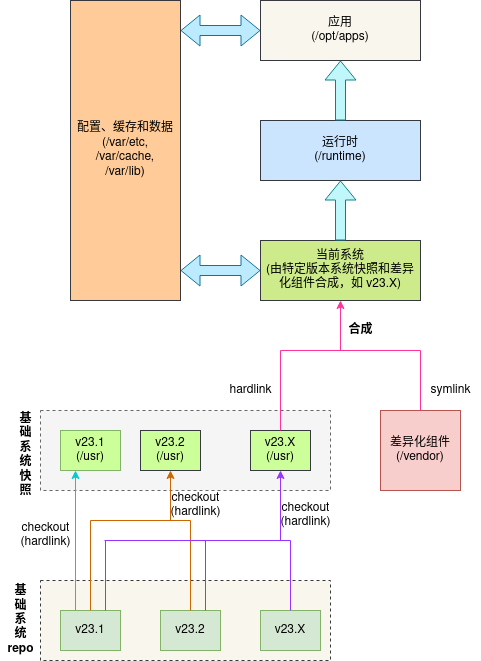

The diagram above was exported from draw.io. Its source (the exported page's mxGraphModel, read from the mxfile embedded in the PNG):
<mxGraphModel dx="1204" dy="1896" grid="1" gridSize="10" guides="1" tooltips="1" connect="1" arrows="1" fold="1" page="1" pageScale="1" pageWidth="827" pageHeight="1169" math="0" shadow="0">
  <root>
    <mxCell id="0" />
    <mxCell id="1" parent="0" />
    <mxCell id="31" value="" style="rounded=0;whiteSpace=wrap;html=1;dashed=1;fillColor=#f5f5f5;fontColor=#333333;strokeColor=#666666;" vertex="1" parent="1">
      <mxGeometry x="140" y="160" width="290" height="80" as="geometry" />
    </mxCell>
    <mxCell id="29" value="" style="rounded=0;whiteSpace=wrap;html=1;dashed=1;fillColor=#f9f7ed;strokeColor=#36393d;" vertex="1" parent="1">
      <mxGeometry x="140" y="330" width="290" height="80" as="geometry" />
    </mxCell>
    <mxCell id="2" value="&lt;div&gt;v23.1&lt;/div&gt;" style="rounded=0;whiteSpace=wrap;html=1;fillColor=#d5e8d4;strokeColor=#82b366;" vertex="1" parent="1">
      <mxGeometry x="160" y="360" width="60" height="40" as="geometry" />
    </mxCell>
    <mxCell id="3" value="&lt;div&gt;差异化组件&lt;/div&gt;&lt;div&gt;(/vendor)&lt;br&gt;&lt;/div&gt;" style="rounded=0;whiteSpace=wrap;html=1;fillColor=#f8cecc;strokeColor=#b85450;" vertex="1" parent="1">
      <mxGeometry x="480" y="160" width="80" height="80" as="geometry" />
    </mxCell>
    <mxCell id="5" value="&lt;div&gt;运行时&lt;/div&gt;&lt;div&gt;(/runtime)&lt;br&gt;&lt;/div&gt;" style="rounded=0;whiteSpace=wrap;html=1;fillColor=#cce5ff;strokeColor=#36393d;" vertex="1" parent="1">
      <mxGeometry x="360" y="-130" width="160" height="60" as="geometry" />
    </mxCell>
    <mxCell id="6" value="&lt;div&gt;应用&lt;/div&gt;&lt;div&gt;(/opt/apps)&lt;br&gt;&lt;/div&gt;" style="rounded=0;whiteSpace=wrap;html=1;fillColor=#f9f7ed;strokeColor=#36393d;" vertex="1" parent="1">
      <mxGeometry x="360" y="-250" width="160" height="60" as="geometry" />
    </mxCell>
    <mxCell id="7" value="&lt;div&gt;配置、缓存和数据&lt;/div&gt;&lt;div&gt;(/var/etc,&lt;/div&gt;&lt;div&gt;/var/cache,&lt;/div&gt;&lt;div&gt;/var/lib)&lt;br&gt;&lt;/div&gt;" style="rounded=0;whiteSpace=wrap;html=1;fillColor=#ffcc99;strokeColor=#36393d;" vertex="1" parent="1">
      <mxGeometry x="170" y="-250" width="110" height="300" as="geometry" />
    </mxCell>
    <mxCell id="8" value="&lt;div&gt;v23.2&lt;/div&gt;" style="rounded=0;whiteSpace=wrap;html=1;fillColor=#d5e8d4;strokeColor=#82b366;" vertex="1" parent="1">
      <mxGeometry x="260" y="360" width="60" height="40" as="geometry" />
    </mxCell>
    <mxCell id="9" value="&lt;div&gt;v23.X&lt;/div&gt;" style="rounded=0;whiteSpace=wrap;html=1;fillColor=#d5e8d4;strokeColor=#82b366;" vertex="1" parent="1">
      <mxGeometry x="360" y="360" width="60" height="40" as="geometry" />
    </mxCell>
    <mxCell id="10" value="&lt;div&gt;v23.1&lt;/div&gt;(/usr)" style="rounded=0;whiteSpace=wrap;html=1;fillColor=#CCFF99;strokeColor=#82b366;" vertex="1" parent="1">
      <mxGeometry x="160" y="180" width="60" height="40" as="geometry" />
    </mxCell>
    <mxCell id="15" value="" style="endArrow=classic;html=1;rounded=0;entryX=0.25;entryY=1;entryDx=0;entryDy=0;strokeColor=#00CCCC;exitX=0.25;exitY=0;exitDx=0;exitDy=0;" edge="1" parent="1" source="2" target="10">
      <mxGeometry width="50" height="50" relative="1" as="geometry">
        <mxPoint x="240" y="280" as="sourcePoint" />
        <mxPoint x="440" y="360" as="targetPoint" />
      </mxGeometry>
    </mxCell>
    <mxCell id="17" value="&lt;div&gt;v23.2&lt;/div&gt;&lt;div&gt;(/usr)&lt;br&gt;&lt;/div&gt;" style="rounded=0;whiteSpace=wrap;html=1;fillColor=#CCFF99;strokeColor=#36393d;" vertex="1" parent="1">
      <mxGeometry x="240" y="180" width="60" height="40" as="geometry" />
    </mxCell>
    <mxCell id="18" value="" style="endArrow=none;html=1;rounded=0;exitX=0.5;exitY=0;exitDx=0;exitDy=0;strokeColor=#CC6600;" edge="1" parent="1" source="2">
      <mxGeometry width="50" height="50" relative="1" as="geometry">
        <mxPoint x="200" y="370" as="sourcePoint" />
        <mxPoint x="190" y="270" as="targetPoint" />
      </mxGeometry>
    </mxCell>
    <mxCell id="19" value="" style="endArrow=none;html=1;rounded=0;exitX=0.5;exitY=0;exitDx=0;exitDy=0;strokeColor=#CC6600;" edge="1" parent="1" source="8">
      <mxGeometry width="50" height="50" relative="1" as="geometry">
        <mxPoint x="300" y="370" as="sourcePoint" />
        <mxPoint x="290" y="270" as="targetPoint" />
      </mxGeometry>
    </mxCell>
    <mxCell id="20" value="" style="endArrow=none;html=1;rounded=0;strokeColor=#CC6600;" edge="1" parent="1">
      <mxGeometry width="50" height="50" relative="1" as="geometry">
        <mxPoint x="290" y="270" as="sourcePoint" />
        <mxPoint x="190" y="270" as="targetPoint" />
      </mxGeometry>
    </mxCell>
    <mxCell id="21" value="" style="endArrow=classic;html=1;rounded=0;entryX=0.5;entryY=1;entryDx=0;entryDy=0;strokeColor=#CC6600;" edge="1" parent="1" target="17">
      <mxGeometry width="50" height="50" relative="1" as="geometry">
        <mxPoint x="270" y="270" as="sourcePoint" />
        <mxPoint x="250" y="230" as="targetPoint" />
      </mxGeometry>
    </mxCell>
    <mxCell id="23" value="&lt;div&gt;v23.X&lt;/div&gt;&lt;div&gt;(/usr)&lt;br&gt;&lt;/div&gt;" style="rounded=0;whiteSpace=wrap;html=1;fillColor=#CCFF99;strokeColor=#36393d;" vertex="1" parent="1">
      <mxGeometry x="350" y="180" width="60" height="40" as="geometry" />
    </mxCell>
    <mxCell id="24" value="" style="endArrow=none;html=1;rounded=0;exitX=0.5;exitY=0;exitDx=0;exitDy=0;strokeColor=#9933FF;" edge="1" parent="1" source="9">
      <mxGeometry width="50" height="50" relative="1" as="geometry">
        <mxPoint x="300" y="370" as="sourcePoint" />
        <mxPoint x="390" y="290" as="targetPoint" />
      </mxGeometry>
    </mxCell>
    <mxCell id="25" value="" style="endArrow=none;html=1;rounded=0;exitX=0.75;exitY=0;exitDx=0;exitDy=0;strokeColor=#9933FF;" edge="1" parent="1" source="8">
      <mxGeometry width="50" height="50" relative="1" as="geometry">
        <mxPoint x="400" y="370" as="sourcePoint" />
        <mxPoint x="305" y="290" as="targetPoint" />
      </mxGeometry>
    </mxCell>
    <mxCell id="26" value="" style="endArrow=none;html=1;rounded=0;strokeColor=#9933FF;" edge="1" parent="1">
      <mxGeometry width="50" height="50" relative="1" as="geometry">
        <mxPoint x="390" y="290" as="sourcePoint" />
        <mxPoint x="204" y="290" as="targetPoint" />
      </mxGeometry>
    </mxCell>
    <mxCell id="27" value="" style="endArrow=classic;html=1;rounded=0;entryX=0.5;entryY=1;entryDx=0;entryDy=0;strokeColor=#9933FF;" edge="1" parent="1" target="23">
      <mxGeometry width="50" height="50" relative="1" as="geometry">
        <mxPoint x="380" y="290" as="sourcePoint" />
        <mxPoint x="340" y="230" as="targetPoint" />
      </mxGeometry>
    </mxCell>
    <mxCell id="28" value="&lt;b&gt;合成&lt;/b&gt;" style="text;html=1;align=center;verticalAlign=middle;resizable=0;points=[];autosize=1;strokeColor=none;fillColor=none;" vertex="1" parent="1">
      <mxGeometry x="440" y="70" width="40" height="20" as="geometry" />
    </mxCell>
    <mxCell id="30" value="&lt;div&gt;&lt;b&gt;基&lt;/b&gt;&lt;/div&gt;&lt;div&gt;&lt;b&gt;础&lt;/b&gt;&lt;/div&gt;&lt;div&gt;&lt;b&gt;系&lt;/b&gt;&lt;/div&gt;&lt;div&gt;&lt;b&gt;统&lt;/b&gt;&lt;/div&gt;&lt;div&gt;&lt;b&gt;repo&lt;br&gt;&lt;/b&gt;&lt;/div&gt;" style="text;html=1;align=center;verticalAlign=middle;resizable=0;points=[];autosize=1;strokeColor=none;fillColor=none;" vertex="1" parent="1">
      <mxGeometry x="100" y="330" width="40" height="80" as="geometry" />
    </mxCell>
    <mxCell id="32" value="&lt;div&gt;&lt;b&gt;基&lt;/b&gt;&lt;/div&gt;&lt;div&gt;&lt;b&gt;础&lt;/b&gt;&lt;/div&gt;&lt;div&gt;&lt;b&gt;系&lt;/b&gt;&lt;/div&gt;&lt;div&gt;&lt;b&gt;统&lt;/b&gt;&lt;/div&gt;&lt;div&gt;&lt;b&gt;快&lt;/b&gt;&lt;/div&gt;&lt;div&gt;&lt;b&gt;照&lt;br&gt;&lt;/b&gt;&lt;/div&gt;" style="text;html=1;align=center;verticalAlign=middle;resizable=0;points=[];autosize=1;strokeColor=none;fillColor=none;" vertex="1" parent="1">
      <mxGeometry x="110" y="160" width="30" height="90" as="geometry" />
    </mxCell>
    <mxCell id="33" value="&lt;div&gt;当前系统&lt;/div&gt;&lt;div&gt;(由特定版本系统快照和差异化组件合成，如 v23.X)&lt;br&gt;&lt;/div&gt;" style="rounded=0;whiteSpace=wrap;html=1;fillColor=#cdeb8b;strokeColor=#36393d;" vertex="1" parent="1">
      <mxGeometry x="360" y="-10" width="160" height="60" as="geometry" />
    </mxCell>
    <mxCell id="37" value="" style="shape=flexArrow;endArrow=classic;html=1;rounded=0;exitX=0.5;exitY=0;exitDx=0;exitDy=0;entryX=0.5;entryY=1;entryDx=0;entryDy=0;fillColor=#BFF7FA;strokeColor=#0e8088;" edge="1" parent="1" source="33" target="5">
      <mxGeometry width="50" height="50" relative="1" as="geometry">
        <mxPoint x="560" y="140" as="sourcePoint" />
        <mxPoint x="610" y="90" as="targetPoint" />
      </mxGeometry>
    </mxCell>
    <mxCell id="38" value="" style="shape=flexArrow;endArrow=classic;html=1;rounded=0;exitX=0.5;exitY=0;exitDx=0;exitDy=0;entryX=0.5;entryY=1;entryDx=0;entryDy=0;fillColor=#BFF7FA;strokeColor=#0e8088;" edge="1" parent="1" source="5" target="6">
      <mxGeometry width="50" height="50" relative="1" as="geometry">
        <mxPoint x="450" as="sourcePoint" />
        <mxPoint x="450" y="-60" as="targetPoint" />
      </mxGeometry>
    </mxCell>
    <mxCell id="39" value="" style="shape=flexArrow;endArrow=classic;startArrow=classic;html=1;rounded=0;exitX=0;exitY=0.5;exitDx=0;exitDy=0;fillColor=#BCEBFF;strokeColor=#10739e;" edge="1" parent="1" source="6">
      <mxGeometry width="100" height="100" relative="1" as="geometry">
        <mxPoint x="710" y="120" as="sourcePoint" />
        <mxPoint x="280" y="-220" as="targetPoint" />
      </mxGeometry>
    </mxCell>
    <mxCell id="42" value="" style="shape=flexArrow;endArrow=classic;startArrow=classic;html=1;rounded=0;fillColor=#BCEBFF;strokeColor=#10739e;exitX=0;exitY=0.5;exitDx=0;exitDy=0;" edge="1" parent="1" source="33">
      <mxGeometry width="100" height="100" relative="1" as="geometry">
        <mxPoint x="360" y="20" as="sourcePoint" />
        <mxPoint x="280" y="20" as="targetPoint" />
      </mxGeometry>
    </mxCell>
    <mxCell id="44" value="" style="endArrow=none;html=1;rounded=0;exitX=0.75;exitY=0;exitDx=0;exitDy=0;strokeColor=#9933FF;" edge="1" parent="1" source="2">
      <mxGeometry width="50" height="50" relative="1" as="geometry">
        <mxPoint x="400" y="370" as="sourcePoint" />
        <mxPoint x="205" y="290" as="targetPoint" />
      </mxGeometry>
    </mxCell>
    <mxCell id="47" value="&lt;div&gt;checkout&lt;/div&gt;&lt;div&gt;(hardlink)&lt;/div&gt;" style="text;html=1;align=center;verticalAlign=middle;resizable=0;points=[];autosize=1;strokeColor=none;fillColor=none;" vertex="1" parent="1">
      <mxGeometry x="110" y="270" width="70" height="30" as="geometry" />
    </mxCell>
    <mxCell id="48" value="" style="endArrow=none;html=1;rounded=0;exitX=0.5;exitY=0;exitDx=0;exitDy=0;strokeColor=#FF3399;" edge="1" parent="1" source="23">
      <mxGeometry width="50" height="50" relative="1" as="geometry">
        <mxPoint x="315" y="370" as="sourcePoint" />
        <mxPoint x="380" y="100" as="targetPoint" />
      </mxGeometry>
    </mxCell>
    <mxCell id="49" value="" style="endArrow=none;html=1;rounded=0;exitX=0.5;exitY=0;exitDx=0;exitDy=0;strokeColor=#FF3399;" edge="1" parent="1" source="3">
      <mxGeometry width="50" height="50" relative="1" as="geometry">
        <mxPoint x="390" y="190" as="sourcePoint" />
        <mxPoint x="520" y="100" as="targetPoint" />
      </mxGeometry>
    </mxCell>
    <mxCell id="50" value="" style="endArrow=none;html=1;rounded=0;strokeColor=#FF3399;" edge="1" parent="1">
      <mxGeometry width="50" height="50" relative="1" as="geometry">
        <mxPoint x="520" y="100" as="sourcePoint" />
        <mxPoint x="380" y="100" as="targetPoint" />
      </mxGeometry>
    </mxCell>
    <mxCell id="51" value="" style="endArrow=classic;html=1;rounded=0;entryX=0.5;entryY=1;entryDx=0;entryDy=0;strokeColor=#FF3399;" edge="1" parent="1" target="33">
      <mxGeometry width="50" height="50" relative="1" as="geometry">
        <mxPoint x="440" y="100" as="sourcePoint" />
        <mxPoint x="390" y="230" as="targetPoint" />
      </mxGeometry>
    </mxCell>
    <mxCell id="52" value="hardlink" style="text;html=1;align=center;verticalAlign=middle;resizable=0;points=[];autosize=1;strokeColor=none;fillColor=none;" vertex="1" parent="1">
      <mxGeometry x="320" y="130" width="60" height="20" as="geometry" />
    </mxCell>
    <mxCell id="53" value="symlink" style="text;html=1;align=center;verticalAlign=middle;resizable=0;points=[];autosize=1;strokeColor=none;fillColor=none;" vertex="1" parent="1">
      <mxGeometry x="520" y="130" width="60" height="20" as="geometry" />
    </mxCell>
    <mxCell id="54" value="&lt;div&gt;checkout&lt;/div&gt;&lt;div&gt;(hardlink)&lt;/div&gt;" style="text;html=1;align=center;verticalAlign=middle;resizable=0;points=[];autosize=1;strokeColor=none;fillColor=none;" vertex="1" parent="1">
      <mxGeometry x="260" y="240" width="70" height="30" as="geometry" />
    </mxCell>
    <mxCell id="55" value="&lt;div&gt;checkout&lt;/div&gt;&lt;div&gt;(hardlink)&lt;/div&gt;" style="text;html=1;align=center;verticalAlign=middle;resizable=0;points=[];autosize=1;strokeColor=none;fillColor=none;" vertex="1" parent="1">
      <mxGeometry x="370" y="250" width="70" height="30" as="geometry" />
    </mxCell>
  </root>
</mxGraphModel>